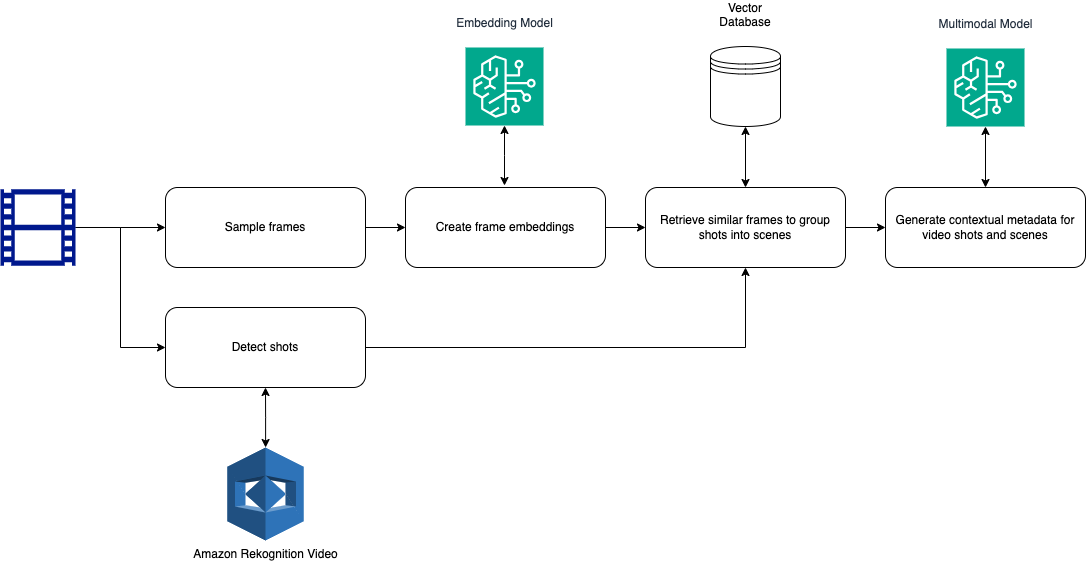

The diagram above was exported from draw.io. Its source (the exported page's mxGraphModel, read from the mxfile embedded in the PNG):
<mxGraphModel dx="2752" dy="2171" grid="1" gridSize="10" guides="1" tooltips="1" connect="1" arrows="1" fold="1" page="1" pageScale="1" pageWidth="850" pageHeight="1100" math="0" shadow="0">
  <root>
    <mxCell id="0" />
    <mxCell id="1" parent="0" />
    <mxCell id="2" style="edgeStyle=orthogonalEdgeStyle;rounded=0;orthogonalLoop=1;jettySize=auto;html=1;entryX=0;entryY=0.5;entryDx=0;entryDy=0;" edge="1" source="4" target="12" parent="1">
      <mxGeometry relative="1" as="geometry" />
    </mxCell>
    <mxCell id="3" style="edgeStyle=orthogonalEdgeStyle;rounded=0;orthogonalLoop=1;jettySize=auto;html=1;exitX=1;exitY=0.5;exitDx=0;exitDy=0;exitPerimeter=0;entryX=0;entryY=0.5;entryDx=0;entryDy=0;" edge="1" source="4" target="18" parent="1">
      <mxGeometry relative="1" as="geometry" />
    </mxCell>
    <mxCell id="4" value="" style="sketch=0;aspect=fixed;pointerEvents=1;shadow=0;dashed=0;html=1;strokeColor=none;labelPosition=center;verticalLabelPosition=bottom;verticalAlign=top;align=center;fillColor=#00188D;shape=mxgraph.mscae.general.video" vertex="1" parent="1">
      <mxGeometry x="-485" y="841.73" width="75" height="76.53" as="geometry" />
    </mxCell>
    <mxCell id="5" style="edgeStyle=orthogonalEdgeStyle;rounded=0;orthogonalLoop=1;jettySize=auto;html=1;entryX=0.5;entryY=1;entryDx=0;entryDy=0;startArrow=classic;startFill=1;" edge="1" source="6" target="18" parent="1">
      <mxGeometry relative="1" as="geometry" />
    </mxCell>
    <mxCell id="6" value="Amazon Rekognition Video&lt;div&gt;&lt;br&gt;&lt;/div&gt;" style="outlineConnect=0;dashed=0;verticalLabelPosition=bottom;verticalAlign=top;align=center;html=1;shape=mxgraph.aws3.rekognition;fillColor=#2E73B8;gradientColor=none;labelPosition=center;" vertex="1" parent="1">
      <mxGeometry x="-258.25" y="1100" width="76.5" height="93" as="geometry" />
    </mxCell>
    <mxCell id="7" style="edgeStyle=orthogonalEdgeStyle;rounded=0;orthogonalLoop=1;jettySize=auto;html=1;entryX=0.5;entryY=0;entryDx=0;entryDy=0;startArrow=classic;startFill=1;" edge="1" source="8" target="20" parent="1">
      <mxGeometry relative="1" as="geometry" />
    </mxCell>
    <mxCell id="8" value="Vector Database&lt;div&gt;&lt;br&gt;&lt;/div&gt;" style="shape=datastore;whiteSpace=wrap;html=1;labelPosition=center;verticalLabelPosition=top;align=center;verticalAlign=bottom;" vertex="1" parent="1">
      <mxGeometry x="225" y="699" width="70" height="80" as="geometry" />
    </mxCell>
    <mxCell id="9" style="edgeStyle=orthogonalEdgeStyle;rounded=0;orthogonalLoop=1;jettySize=auto;html=1;entryX=0.5;entryY=0;entryDx=0;entryDy=0;startArrow=classic;startFill=1;" edge="1" source="10" target="21" parent="1">
      <mxGeometry relative="1" as="geometry" />
    </mxCell>
    <mxCell id="10" value="Multimodal Model&lt;div&gt;&lt;br&gt;&lt;/div&gt;" style="sketch=0;points=[[0,0,0],[0.25,0,0],[0.5,0,0],[0.75,0,0],[1,0,0],[0,1,0],[0.25,1,0],[0.5,1,0],[0.75,1,0],[1,1,0],[0,0.25,0],[0,0.5,0],[0,0.75,0],[1,0.25,0],[1,0.5,0],[1,0.75,0]];outlineConnect=0;fontColor=#232F3E;fillColor=#01A88D;strokeColor=#ffffff;dashed=0;verticalLabelPosition=top;verticalAlign=bottom;align=center;html=1;fontSize=12;fontStyle=0;aspect=fixed;shape=mxgraph.aws4.resourceIcon;resIcon=mxgraph.aws4.bedrock;labelPosition=center;" vertex="1" parent="1">
      <mxGeometry x="461" y="701" width="78" height="78" as="geometry" />
    </mxCell>
    <mxCell id="11" style="edgeStyle=orthogonalEdgeStyle;rounded=0;orthogonalLoop=1;jettySize=auto;html=1;entryX=0;entryY=0.5;entryDx=0;entryDy=0;" edge="1" source="12" target="14" parent="1">
      <mxGeometry relative="1" as="geometry" />
    </mxCell>
    <mxCell id="12" value="Sample frames" style="rounded=1;whiteSpace=wrap;html=1;align=center;" vertex="1" parent="1">
      <mxGeometry x="-320" y="840" width="200" height="80" as="geometry" />
    </mxCell>
    <mxCell id="13" style="edgeStyle=orthogonalEdgeStyle;rounded=0;orthogonalLoop=1;jettySize=auto;html=1;exitX=1;exitY=0.5;exitDx=0;exitDy=0;entryX=0;entryY=0.5;entryDx=0;entryDy=0;" edge="1" source="14" target="20" parent="1">
      <mxGeometry relative="1" as="geometry" />
    </mxCell>
    <mxCell id="14" value="Create frame embeddings" style="rounded=1;whiteSpace=wrap;html=1;align=center;" vertex="1" parent="1">
      <mxGeometry x="-80" y="840" width="200" height="80" as="geometry" />
    </mxCell>
    <mxCell id="15" value="Embedding Model&lt;div&gt;&lt;br&gt;&lt;/div&gt;" style="sketch=0;points=[[0,0,0],[0.25,0,0],[0.5,0,0],[0.75,0,0],[1,0,0],[0,1,0],[0.25,1,0],[0.5,1,0],[0.75,1,0],[1,1,0],[0,0.25,0],[0,0.5,0],[0,0.75,0],[1,0.25,0],[1,0.5,0],[1,0.75,0]];outlineConnect=0;fontColor=#232F3E;fillColor=#01A88D;strokeColor=#ffffff;dashed=0;verticalLabelPosition=top;verticalAlign=bottom;align=center;html=1;fontSize=12;fontStyle=0;aspect=fixed;shape=mxgraph.aws4.resourceIcon;resIcon=mxgraph.aws4.bedrock;labelPosition=center;" vertex="1" parent="1">
      <mxGeometry x="-20" y="700" width="78" height="78" as="geometry" />
    </mxCell>
    <mxCell id="16" style="edgeStyle=orthogonalEdgeStyle;rounded=0;orthogonalLoop=1;jettySize=auto;html=1;exitX=0.5;exitY=1;exitDx=0;exitDy=0;exitPerimeter=0;startArrow=classic;startFill=1;" edge="1" source="15" parent="1">
      <mxGeometry relative="1" as="geometry">
        <mxPoint x="19" y="838" as="targetPoint" />
      </mxGeometry>
    </mxCell>
    <mxCell id="17" style="edgeStyle=orthogonalEdgeStyle;rounded=0;orthogonalLoop=1;jettySize=auto;html=1;exitX=1;exitY=0.5;exitDx=0;exitDy=0;entryX=0.5;entryY=1;entryDx=0;entryDy=0;" edge="1" source="18" target="20" parent="1">
      <mxGeometry relative="1" as="geometry" />
    </mxCell>
    <mxCell id="18" value="Detect shots" style="rounded=1;whiteSpace=wrap;html=1;align=center;" vertex="1" parent="1">
      <mxGeometry x="-320" y="960" width="200" height="80" as="geometry" />
    </mxCell>
    <mxCell id="19" style="edgeStyle=orthogonalEdgeStyle;rounded=0;orthogonalLoop=1;jettySize=auto;html=1;entryX=0;entryY=0.5;entryDx=0;entryDy=0;" edge="1" source="20" target="21" parent="1">
      <mxGeometry relative="1" as="geometry" />
    </mxCell>
    <mxCell id="20" value="Retrieve similar frames to group shots into scenes" style="rounded=1;whiteSpace=wrap;html=1;align=center;" vertex="1" parent="1">
      <mxGeometry x="160" y="840" width="200" height="80" as="geometry" />
    </mxCell>
    <mxCell id="21" value="Generate contextual metadata for video shots and scenes" style="rounded=1;whiteSpace=wrap;html=1;align=center;" vertex="1" parent="1">
      <mxGeometry x="400" y="840" width="200" height="80" as="geometry" />
    </mxCell>
  </root>
</mxGraphModel>